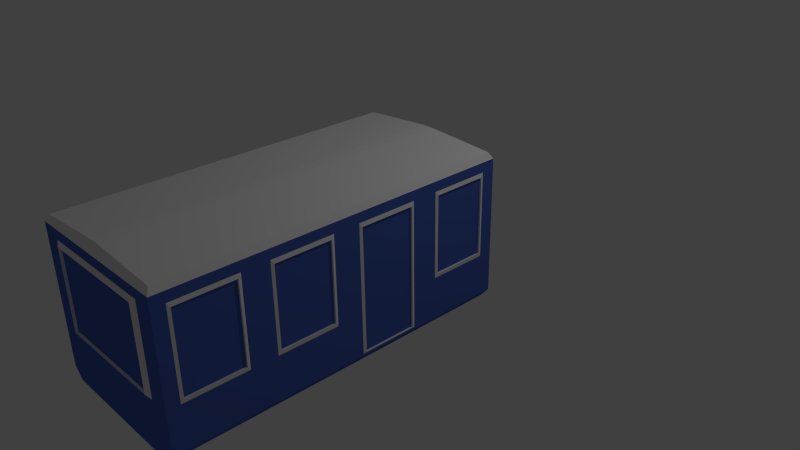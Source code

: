 # Source: Train_01.blend  (saved by Blender 2.73.0; exported with 4.5.12 LTS)
import bpy
from mathutils import Matrix  # noqa: F401  (used for matrix-valued properties, if any)

bpy.ops.wm.read_factory_settings(use_empty=True)
scene = bpy.context.scene
scene.name = 'Scene'

# ---- collections
col_collection_1 = bpy.data.collections.new('Collection 1'); scene.collection.children.link(col_collection_1)

# ---- materials (node trees are filled in below, after node groups)
mat_train_metal = bpy.data.materials.new('Train Metal')
mat_train_metal.alpha_threshold = 0.0
mat_train_metal.use_transparent_shadow = False
mat_train_metal.diffuse_color = (0.07753, 0.1433, 0.5382, 1.0)
mat_train_metal.roughness = 0.5
mat_train_roof = bpy.data.materials.new('Train Roof')
mat_train_roof.alpha_threshold = 0.0
mat_train_roof.use_transparent_shadow = False
mat_train_roof.diffuse_color = (0.9551, 0.9551, 0.9551, 1.0)
mat_train_roof.roughness = 0.5

# ---- material node trees

# ---- world
world_world = bpy.data.worlds.new('World'); scene.world = world_world
world_world.color = (0.05088, 0.05088, 0.05088)
world_world.use_sun_shadow = False
world_world.sun_shadow_jitter_overblur = 0.0
world_world.cycles.sampling_method = 'MANUAL'
world_world.cycles.sample_map_resolution = 256

# ---- cameras
cam_camera = bpy.data.cameras.new('Camera')
cam_camera.clip_end = 100.0
cam_camera.lens = 35.0
cam_camera.sensor_width = 32.0
cam_camera.sensor_height = 18.0
cam_camera.ortho_scale = 7.314
cam_camera.dof.focus_distance = 0.0
cam_camera.dof.aperture_fstop = 128.0

# ---- lights
light_lamp = bpy.data.lights.new('Lamp', 'POINT')
light_lamp.transmission_factor = 0.0
light_lamp.cutoff_distance = 30.0
light_lamp.energy = 100.0
light_lamp.shadow_buffer_clip_start = 1.001
light_lamp.shadow_soft_size = 0.1
light_lamp.shadow_maximum_resolution = 0.006
light_lamp.use_absolute_resolution = True
light_lamp.cycles.use_multiple_importance_sampling = False

# ---- meshes
me_cube_008 = bpy.data.meshes.new('Cube.008')
me_cube_008.from_pydata([(0.1855, -2.0, 0.1759), (0.1855, 0.0, 0.1759), (1.077, -2.0, 0.1759), (1.078, 1.192e-07, 1.883), (1.077, -2.0, 1.883), (1.078, 1.192e-07, 0.1759), (0.1163, -1.981, 1.953), (0.07565, -2.0, 1.883), (0.07565, 1.192e-07, 1.883), (0.1163, -0.01929, 1.953), (1.072, -1.981, 2.009), (1.072, -0.01929, 2.009), (0.9418, -2.0, 1.883), (0.9418, 1.192e-07, 0.1759), (0.9418, 1.192e-07, 1.883), (0.9418, -2.0, 0.1759), (0.9479, -1.981, 2.009), (0.9479, -0.01929, 2.009), (0.07565, -2.0, 0.3042), (0.07565, 1.192e-07, 0.3042), (1.077, -2.0, 0.3042), (1.078, 1.192e-07, 0.3042), (0.9418, 1.192e-07, 0.3042), (0.9418, -2.0, 0.3042), (0.1855, -0.5075, 0.1759), (0.1163, -0.517, 1.953), (0.07565, -0.5075, 1.883), (1.078, -0.5075, 0.1759), (1.072, -0.517, 2.009), (0.9418, -0.5075, 0.1759), (0.9479, -0.517, 2.009), (0.07565, -0.5075, 0.3042), (0.1855, -1.0, 0.1759), (0.07565, -1.0, 1.883), (1.077, -1.0, 0.1759), (1.072, -1.0, 2.009), (0.9418, -1.0, 0.1759), (0.9479, -1.0, 2.009), (0.07565, -1.0, 0.3042), (0.1163, -1.0, 1.953), (0.1855, -1.503, 0.1759), (0.07565, -1.494, 1.883), (1.077, -1.503, 0.1759), (1.072, -1.494, 2.009), (0.9418, -1.503, 0.1759), (0.9479, -1.494, 2.009), (0.07565, -1.503, 0.3042), (0.1163, -1.494, 1.953), (0.07565, -0.07873, 1.771), (0.07565, -0.07873, 0.7876), (0.07565, -0.4287, 1.771), (0.07565, -0.4287, 0.7876), (0.08763, -0.09476, 1.726), (0.08763, -0.09476, 0.8327), (0.08763, -0.4127, 1.726), (0.08763, -0.4127, 0.8327), (0.06695, -0.4127, 0.8327), (0.06695, -0.4127, 1.726), (0.06695, -0.09476, 0.8327), (0.06695, -0.09476, 1.726), (0.07565, -1.0, 1.883), (0.07565, -1.079, 1.771), (0.07565, -1.079, 0.7876), (0.07565, -1.429, 1.771), (0.07565, -1.429, 0.7876), (0.08763, -1.095, 1.726), (0.08763, -1.095, 0.8327), (0.08763, -1.413, 1.726), (0.08763, -1.413, 0.8327), (0.06695, -1.413, 0.8327), (0.06695, -1.413, 1.726), (0.06695, -1.095, 0.8327), (0.06695, -1.095, 1.726), (0.07565, -1.579, 1.771), (0.07565, -1.579, 0.7876), (0.07565, -1.929, 1.771), (0.07565, -1.929, 0.7876), (0.08763, -1.595, 1.726), (0.08763, -1.595, 0.8327), (0.08763, -1.913, 1.726), (0.08763, -1.913, 0.8327), (0.06695, -1.913, 0.8327), (0.06695, -1.913, 1.726), (0.06695, -1.595, 0.8327), (0.06695, -1.595, 1.726), (0.07565, -0.5787, 1.771), (0.07565, -0.5787, 0.3242), (0.07565, -0.9287, 1.771), (0.07565, -0.9287, 0.3242), (0.08763, -0.5948, 1.726), (0.08763, -0.5948, 0.3399), (0.08763, -0.9127, 1.726), (0.08763, -0.9127, 0.3399), (0.06695, -0.9127, 0.3399), (0.06695, -0.9127, 1.726), (0.06695, -0.5948, 0.3399), (0.06695, -0.5948, 1.726), (1.834, -2.0, 0.1759), (1.834, 0.0, 0.1759), (1.903, -1.981, 1.953), (1.944, -2.0, 1.883), (1.944, 1.192e-07, 1.883), (1.903, -0.01929, 1.953), (1.944, -2.0, 0.3042), (1.944, 1.192e-07, 0.3042), (1.834, -0.5075, 0.1759), (1.903, -0.517, 1.953), (1.944, -0.5075, 1.883), (1.944, -0.5075, 0.3042), (1.834, -1.0, 0.1759), (1.944, -1.0, 1.883), (1.944, -1.0, 0.3042), (1.903, -1.0, 1.953), (1.834, -1.503, 0.1759), (1.944, -1.494, 1.883), (1.944, -1.503, 0.3042), (1.903, -1.494, 1.953), (1.944, -0.07873, 1.771), (1.944, -0.07873, 0.7876), (1.944, -0.4287, 1.771), (1.944, -0.4287, 0.7876), (1.932, -0.09476, 1.726), (1.932, -0.09476, 0.8327), (1.932, -0.4127, 1.726), (1.932, -0.4127, 0.8327), (1.953, -0.4127, 0.8327), (1.953, -0.4127, 1.726), (1.953, -0.09476, 0.8327), (1.953, -0.09476, 1.726), (1.944, -1.0, 1.883), (1.944, -1.079, 1.771), (1.944, -1.079, 0.7876), (1.944, -1.429, 1.771), (1.944, -1.429, 0.7876), (1.932, -1.095, 1.726), (1.932, -1.095, 0.8327), (1.932, -1.413, 1.726), (1.932, -1.413, 0.8327), (1.953, -1.413, 0.8327), (1.953, -1.413, 1.726), (1.953, -1.095, 0.8327), (1.953, -1.095, 1.726), (1.944, -1.579, 1.771), (1.944, -1.579, 0.7876), (1.944, -1.929, 1.771), (1.944, -1.929, 0.7876), (1.932, -1.595, 1.726), (1.932, -1.595, 0.8327), (1.932, -1.913, 1.726), (1.932, -1.913, 0.8327), (1.953, -1.913, 0.8327), (1.953, -1.913, 1.726), (1.953, -1.595, 0.8327), (1.953, -1.595, 1.726), (1.944, -0.5787, 1.771), (1.944, -0.5787, 0.3242), (1.944, -0.9287, 1.771), (1.944, -0.9287, 0.3242), (1.932, -0.5948, 1.726), (1.932, -0.5948, 0.3399), (1.932, -0.9127, 1.726), (1.932, -0.9127, 0.3399), (1.953, -0.9127, 0.3399), (1.953, -0.9127, 1.726), (1.953, -0.5948, 0.3399), (1.953, -0.5948, 1.726), (1.061, 1.192e-07, 1.771), (0.3001, 1.192e-07, 1.771), (0.9581, 1.192e-07, 1.771), (0.3001, 1.192e-07, 0.7876), (1.061, 1.192e-07, 0.7876), (0.9581, 1.192e-07, 0.7876), (1.719, 1.192e-07, 1.771), (1.719, 1.192e-07, 0.7876), (1.057, 0.01558, 1.732), (0.3563, 0.01558, 1.732), (0.9622, 0.01558, 1.732), (0.3563, 0.01558, 0.8266), (1.057, 0.01558, 0.8266), (0.9622, 0.01558, 0.8266), (1.663, 0.01558, 1.732), (1.663, 0.01558, 0.8266), (1.057, 1.192e-07, 1.732), (0.3563, 1.192e-07, 1.732), (0.9622, 1.192e-07, 1.732), (0.3563, 1.192e-07, 0.8266), (1.057, 1.192e-07, 0.8266), (0.9622, 1.192e-07, 0.8266), (1.663, 1.192e-07, 1.732), (1.663, 1.192e-07, 0.8266), (0.9581, -2.0, 1.771), (1.719, -2.0, 1.771), (1.061, -2.0, 1.771), (1.719, -2.0, 0.7876), (0.9581, -2.0, 0.7876), (1.061, -2.0, 0.7876), (0.3001, -2.0, 1.771), (0.3001, -2.0, 0.7876), (0.9622, -2.016, 1.732), (1.663, -2.016, 1.732), (1.057, -2.016, 1.732), (1.663, -2.016, 0.8266), (0.9622, -2.016, 0.8266), (1.057, -2.016, 0.8266), (0.3563, -2.016, 1.732), (0.3563, -2.016, 0.8266), (0.9622, -2.0, 1.732), (1.663, -2.0, 1.732), (1.057, -2.0, 1.732), (1.663, -2.0, 0.8266), (0.9622, -2.0, 0.8266), (1.057, -2.0, 0.8266), (0.3563, -2.0, 1.732), (0.3563, -2.0, 0.8266)], [], [(30, 17, 9, 25), (31, 19, 1, 24), (25, 9, 8, 26), (12, 16, 6, 7), (104, 21, 170, 173), (29, 13, 5, 27), (14, 17, 11, 3), (8, 9, 17, 14), (24, 1, 13, 29), (101, 104, 173, 172), (4, 10, 16, 12), (28, 11, 17, 30), (2, 20, 23, 15), (1, 19, 22, 13), (13, 22, 21, 5), (15, 23, 18, 0), (31, 26, 50, 51), (35, 28, 30, 37), (32, 24, 29, 36), (36, 29, 27, 34), (39, 25, 26, 33), (38, 31, 24, 32), (37, 30, 25, 39), (45, 37, 39, 47), (46, 38, 32, 40), (47, 39, 33, 41), (44, 36, 34, 42), (40, 32, 36, 44), (43, 35, 37, 45), (10, 43, 45, 16), (0, 40, 44, 15), (15, 44, 42, 2), (6, 47, 41, 7), (18, 46, 40, 0), (16, 45, 47, 6), (56, 57, 54, 55), (19, 31, 51, 49), (26, 8, 48, 50), (8, 19, 49, 48), (54, 52, 53, 55), (58, 56, 55, 53), (57, 59, 52, 54), (59, 58, 53, 52), (48, 49, 58, 59), (50, 48, 59, 57), (49, 51, 56, 58), (51, 50, 57, 56), (69, 70, 67, 68), (38, 46, 64, 62), (67, 65, 66, 68), (71, 69, 68, 66), (70, 72, 65, 67), (72, 71, 66, 65), (61, 62, 71, 72), (63, 61, 72, 70), (62, 64, 69, 71), (64, 63, 70, 69), (60, 38, 62, 61), (41, 60, 61, 63), (46, 41, 63, 64), (41, 46, 74, 73), (81, 82, 79, 80), (18, 7, 75, 76), (7, 41, 73, 75), (79, 77, 78, 80), (83, 81, 80, 78), (82, 84, 77, 79), (84, 83, 78, 77), (73, 74, 83, 84), (75, 73, 84, 82), (74, 76, 81, 83), (76, 75, 82, 81), (46, 18, 76, 74), (38, 60, 87, 88), (93, 94, 91, 92), (60, 26, 85, 87), (26, 31, 86, 85), (91, 89, 90, 92), (94, 96, 89, 91), (96, 95, 90, 89), (85, 86, 95, 96), (87, 85, 96, 94), (88, 87, 94, 93), (31, 38, 88, 86), (28, 106, 102, 11), (108, 105, 98, 104), (106, 107, 101, 102), (101, 3, 11, 102), (105, 27, 5, 98), (3, 101, 172, 166), (98, 5, 21, 104), (2, 97, 103, 20), (108, 120, 119, 107), (109, 34, 27, 105), (112, 110, 107, 106), (111, 109, 105, 108), (10, 99, 116, 43), (43, 116, 112, 35), (115, 113, 109, 111), (116, 114, 110, 112), (113, 42, 34, 109), (97, 2, 42, 113), (99, 100, 114, 116), (103, 97, 113, 115), (125, 124, 123, 126), (104, 118, 120, 108), (107, 119, 117, 101), (101, 117, 118, 104), (123, 124, 122, 121), (127, 122, 124, 125), (126, 123, 121, 128), (128, 121, 122, 127), (117, 128, 127, 118), (119, 126, 128, 117), (118, 127, 125, 120), (120, 125, 126, 119), (138, 137, 136, 139), (111, 131, 133, 115), (136, 137, 135, 134), (140, 135, 137, 138), (139, 136, 134, 141), (141, 134, 135, 140), (130, 141, 140, 131), (132, 139, 141, 130), (131, 140, 138, 133), (133, 138, 139, 132), (129, 130, 131, 111), (114, 132, 130, 129), (115, 133, 132, 114), (114, 142, 143, 115), (150, 149, 148, 151), (103, 145, 144, 100), (100, 144, 142, 114), (148, 149, 147, 146), (152, 147, 149, 150), (151, 148, 146, 153), (153, 146, 147, 152), (142, 153, 152, 143), (144, 151, 153, 142), (143, 152, 150, 145), (145, 150, 151, 144), (115, 143, 145, 103), (111, 157, 156, 129), (162, 161, 160, 163), (129, 156, 154, 107), (107, 154, 155, 108), (160, 161, 159, 158), (164, 159, 161, 162), (163, 160, 158, 165), (165, 158, 159, 164), (154, 165, 164, 155), (156, 163, 165, 154), (155, 164, 162, 157), (157, 162, 163, 156), (108, 155, 157, 111), (35, 112, 106, 28), (173, 170, 178, 181), (172, 173, 181, 180), (166, 172, 180, 174), (21, 22, 171, 170), (22, 19, 169, 171), (19, 8, 167, 169), (14, 3, 166, 168), (8, 14, 168, 167), (181, 178, 186, 189), (180, 181, 189, 188), (174, 180, 188, 182), (170, 171, 179, 178), (171, 169, 177, 179), (169, 167, 175, 177), (168, 166, 174, 176), (167, 168, 176, 175), (187, 184, 182, 186), (185, 183, 184, 187), (189, 186, 182, 188), (178, 179, 187, 186), (179, 177, 185, 187), (177, 175, 183, 185), (176, 174, 182, 184), (175, 176, 184, 183), (18, 23, 194, 197), (7, 18, 197, 196), (12, 7, 196, 190), (197, 194, 202, 205), (196, 197, 205, 204), (190, 196, 204, 198), (23, 20, 195, 194), (4, 12, 190, 192), (205, 202, 210, 213), (204, 205, 213, 212), (198, 204, 212, 206), (194, 195, 203, 202), (195, 193, 201, 203), (193, 191, 199, 201), (192, 190, 198, 200), (191, 192, 200, 199), (211, 208, 206, 210), (209, 207, 208, 211), (213, 210, 206, 212), (202, 203, 211, 210), (203, 201, 209, 211), (201, 199, 207, 209), (200, 198, 206, 208), (199, 200, 208, 207), (20, 103, 193, 195), (100, 4, 192, 191), (103, 100, 191, 193), (4, 100, 99, 10), (90, 95, 93, 92), (86, 88, 93, 95)])
me_cube_008.polygons.foreach_set('material_index', [1, 0, 1, 1, 0, 0, 1, 1, 0, 0, 1, 1, 0, 0, 0, 0, 0, 1, 0, 0, 1, 0, 1, 1, 0, 1, 0, 0, 1, 1, 0, 0, 1, 0, 1, 1, 0, 0, 0, 0, 1, 1, 1, 1, 1, 1, 1, 1, 0, 0, 1, 1, 1, 1, 1, 1, 1, 0, 0, 0, 0, 1, 0, 0, 0, 1, 1, 1, 1, 1, 1, 1, 0, 0, 1, 0, 0, 0, 1, 1, 1, 1, 1, 0, 1, 0, 1, 1, 0, 0, 0, 0, 0, 0, 1, 0, 1, 1, 0, 1, 0, 0, 1, 0, 1, 0, 0, 0, 0, 1, 1, 1, 1, 1, 1, 1, 1, 0, 0, 1, 1, 1, 1, 1, 1, 1, 0, 0, 0, 0, 1, 0, 0, 0, 1, 1, 1, 1, 1, 1, 1, 0, 0, 1, 0, 0, 0, 1, 1, 1, 1, 1, 1, 1, 0, 1, 1, 1, 1, 0, 0, 0, 0, 0, 1, 1, 1, 1, 1, 1, 1, 1, 0, 0, 0, 1, 1, 1, 1, 1, 0, 0, 0, 1, 1, 1, 0, 0, 1, 1, 1, 1, 1, 1, 1, 1, 0, 0, 0, 1, 1, 1, 1, 1, 0, 0, 0, 1, 1, 1])
me_cube_008.materials.append(mat_train_metal)
me_cube_008.materials.append(mat_train_roof)
me_cube_008.use_remesh_preserve_volume = False
me_cube_008.use_remesh_preserve_attributes = False
me_cube_008.use_mirror_vertex_groups = False
me_cube_008.update()

# ---- objects
ob_cube_001 = bpy.data.objects.new('Cube.001', me_cube_008)
ob_lamp = bpy.data.objects.new('Lamp', light_lamp)
ob_camera = bpy.data.objects.new('Camera', cam_camera)

# ---- transforms, parenting, visibility, modifiers, constraints
ob_cube_001.location = (0.0, 0.0, 0.0)
ob_cube_001.scale = (1.0, 2.0, 1.0)
ob_cube_001.lineart.crease_threshold = 0.0
ob_lamp.location = (4.076, 1.005, 5.904)
ob_lamp.rotation_euler = (0.6503, 0.05522, 1.866)
ob_lamp.lock_rotations_4d = False
ob_lamp.empty_display_type = 'ARROWS'
ob_lamp.color = (0.0, 0.0, 0.0, 0.0)
ob_lamp.lineart.crease_threshold = 0.0
ob_camera.location = (7.481, -6.508, 5.344)
ob_camera.rotation_euler = (1.109, 0.01082, 0.8149)
ob_camera.lock_rotations_4d = False
ob_camera.empty_display_type = 'ARROWS'
ob_camera.color = (0.0, 0.0, 0.0, 0.0)
ob_camera.display_type = 'WIRE'
ob_camera.lineart.crease_threshold = 0.0

# ---- collection membership
col_collection_1.objects.link(ob_cube_001)
col_collection_1.objects.link(ob_lamp)
col_collection_1.objects.link(ob_camera)

# ---- scene / render settings (as saved in the file)
scene.camera = ob_camera
scene.frame_start = 1; scene.frame_end = 250; scene.frame_set(1)
scene.render.engine = 'BLENDER_EEVEE_NEXT'
scene.render.resolution_percentage = 50
scene.render.dither_intensity = 0.0
scene.cycles.use_denoising = False
scene.cycles.samples = 10
scene.cycles.sampling_pattern = 'TABULATED_SOBOL'
scene.cycles.light_sampling_threshold = 0.0
scene.cycles.use_adaptive_sampling = False
scene.cycles.use_light_tree = False
scene.cycles.blur_glossy = 0.0
scene.cycles.pixel_filter_type = 'GAUSSIAN'
scene.cycles.sample_clamp_indirect = 0.0
scene.view_settings.view_transform = 'Standard'
bpy.context.view_layer.update()

